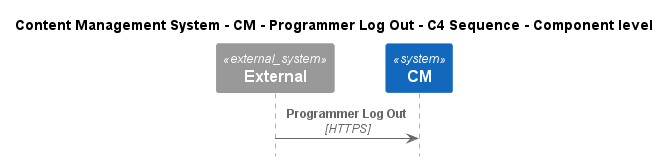

The diagram above was rendered by PlantUML. Its source (embedded in the PNG):
@startuml
!include ..\..\..\..\..\.c4s\C4_Sequence.puml

title Content Management System - CM - Programmer Log Out - C4 Sequence - Component level

System_Ext(C4InterFlow.SoftwareSystems.ExternalSystem, "External", "")
System(ContentManagementSystem.SoftwareSystems.CM, "CM", "Content Management System is used to manage the process of creating, organizing, editing, and publishing digital content.")

Rel(C4InterFlow.SoftwareSystems.ExternalSystem, ContentManagementSystem.SoftwareSystems.CM, "Programmer Log Out", "HTTPS")


@enduml